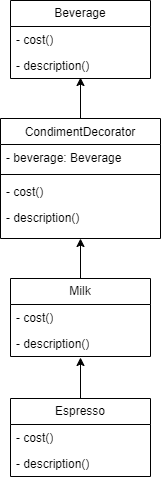

The diagram above was exported from draw.io. Its source (the exported page's mxGraphModel, read from the mxfile embedded in the PNG):
<mxGraphModel dx="1434" dy="772" grid="1" gridSize="10" guides="1" tooltips="1" connect="1" arrows="1" fold="1" page="1" pageScale="1" pageWidth="827" pageHeight="1169" math="0" shadow="0">
  <root>
    <mxCell id="WIyWlLk6GJQsqaUBKTNV-0" />
    <mxCell id="WIyWlLk6GJQsqaUBKTNV-1" parent="WIyWlLk6GJQsqaUBKTNV-0" />
    <mxCell id="zkfFHV4jXpPFQw0GAbJ--17" value="CondimentDecorator" style="swimlane;fontStyle=0;align=center;verticalAlign=top;childLayout=stackLayout;horizontal=1;startSize=26;horizontalStack=0;resizeParent=1;resizeLast=0;collapsible=1;marginBottom=0;rounded=0;shadow=0;strokeWidth=1;" parent="WIyWlLk6GJQsqaUBKTNV-1" vertex="1">
      <mxGeometry x="270" y="160" width="160" height="120" as="geometry">
        <mxRectangle x="550" y="140" width="160" height="26" as="alternateBounds" />
      </mxGeometry>
    </mxCell>
    <mxCell id="zkfFHV4jXpPFQw0GAbJ--18" value="- beverage: Beverage" style="text;align=left;verticalAlign=top;spacingLeft=4;spacingRight=4;overflow=hidden;rotatable=0;points=[[0,0.5],[1,0.5]];portConstraint=eastwest;" parent="zkfFHV4jXpPFQw0GAbJ--17" vertex="1">
      <mxGeometry y="26" width="160" height="26" as="geometry" />
    </mxCell>
    <mxCell id="zkfFHV4jXpPFQw0GAbJ--23" value="" style="line;html=1;strokeWidth=1;align=left;verticalAlign=middle;spacingTop=-1;spacingLeft=3;spacingRight=3;rotatable=0;labelPosition=right;points=[];portConstraint=eastwest;" parent="zkfFHV4jXpPFQw0GAbJ--17" vertex="1">
      <mxGeometry y="52" width="160" height="8" as="geometry" />
    </mxCell>
    <mxCell id="zkfFHV4jXpPFQw0GAbJ--25" value="- cost()" style="text;align=left;verticalAlign=top;spacingLeft=4;spacingRight=4;overflow=hidden;rotatable=0;points=[[0,0.5],[1,0.5]];portConstraint=eastwest;" parent="zkfFHV4jXpPFQw0GAbJ--17" vertex="1">
      <mxGeometry y="60" width="160" height="26" as="geometry" />
    </mxCell>
    <mxCell id="ZI6D8wMLbEBffYpp1kr3-0" value="- description()" style="text;align=left;verticalAlign=top;spacingLeft=4;spacingRight=4;overflow=hidden;rotatable=0;points=[[0,0.5],[1,0.5]];portConstraint=eastwest;" vertex="1" parent="zkfFHV4jXpPFQw0GAbJ--17">
      <mxGeometry y="86" width="160" height="26" as="geometry" />
    </mxCell>
    <mxCell id="ZI6D8wMLbEBffYpp1kr3-1" value="Beverage" style="swimlane;fontStyle=0;childLayout=stackLayout;horizontal=1;startSize=26;fillColor=none;horizontalStack=0;resizeParent=1;resizeParentMax=0;resizeLast=0;collapsible=1;marginBottom=0;whiteSpace=wrap;html=1;" vertex="1" parent="WIyWlLk6GJQsqaUBKTNV-1">
      <mxGeometry x="280" y="42" width="140" height="78" as="geometry" />
    </mxCell>
    <mxCell id="ZI6D8wMLbEBffYpp1kr3-2" value="- cost()" style="text;strokeColor=none;fillColor=none;align=left;verticalAlign=top;spacingLeft=4;spacingRight=4;overflow=hidden;rotatable=0;points=[[0,0.5],[1,0.5]];portConstraint=eastwest;whiteSpace=wrap;html=1;" vertex="1" parent="ZI6D8wMLbEBffYpp1kr3-1">
      <mxGeometry y="26" width="140" height="26" as="geometry" />
    </mxCell>
    <mxCell id="ZI6D8wMLbEBffYpp1kr3-3" value="- description()" style="text;strokeColor=none;fillColor=none;align=left;verticalAlign=top;spacingLeft=4;spacingRight=4;overflow=hidden;rotatable=0;points=[[0,0.5],[1,0.5]];portConstraint=eastwest;whiteSpace=wrap;html=1;" vertex="1" parent="ZI6D8wMLbEBffYpp1kr3-1">
      <mxGeometry y="52" width="140" height="26" as="geometry" />
    </mxCell>
    <mxCell id="ZI6D8wMLbEBffYpp1kr3-13" style="edgeStyle=orthogonalEdgeStyle;rounded=0;orthogonalLoop=1;jettySize=auto;html=1;entryX=0.5;entryY=1;entryDx=0;entryDy=0;" edge="1" parent="WIyWlLk6GJQsqaUBKTNV-1" source="ZI6D8wMLbEBffYpp1kr3-5" target="zkfFHV4jXpPFQw0GAbJ--17">
      <mxGeometry relative="1" as="geometry" />
    </mxCell>
    <mxCell id="ZI6D8wMLbEBffYpp1kr3-5" value="Milk" style="swimlane;fontStyle=0;childLayout=stackLayout;horizontal=1;startSize=26;fillColor=none;horizontalStack=0;resizeParent=1;resizeParentMax=0;resizeLast=0;collapsible=1;marginBottom=0;whiteSpace=wrap;html=1;" vertex="1" parent="WIyWlLk6GJQsqaUBKTNV-1">
      <mxGeometry x="280" y="320" width="140" height="78" as="geometry" />
    </mxCell>
    <mxCell id="ZI6D8wMLbEBffYpp1kr3-6" value="- cost()" style="text;strokeColor=none;fillColor=none;align=left;verticalAlign=top;spacingLeft=4;spacingRight=4;overflow=hidden;rotatable=0;points=[[0,0.5],[1,0.5]];portConstraint=eastwest;whiteSpace=wrap;html=1;" vertex="1" parent="ZI6D8wMLbEBffYpp1kr3-5">
      <mxGeometry y="26" width="140" height="26" as="geometry" />
    </mxCell>
    <mxCell id="ZI6D8wMLbEBffYpp1kr3-7" value="- description()" style="text;strokeColor=none;fillColor=none;align=left;verticalAlign=top;spacingLeft=4;spacingRight=4;overflow=hidden;rotatable=0;points=[[0,0.5],[1,0.5]];portConstraint=eastwest;whiteSpace=wrap;html=1;" vertex="1" parent="ZI6D8wMLbEBffYpp1kr3-5">
      <mxGeometry y="52" width="140" height="26" as="geometry" />
    </mxCell>
    <mxCell id="ZI6D8wMLbEBffYpp1kr3-9" value="Espresso" style="swimlane;fontStyle=0;childLayout=stackLayout;horizontal=1;startSize=26;fillColor=none;horizontalStack=0;resizeParent=1;resizeParentMax=0;resizeLast=0;collapsible=1;marginBottom=0;whiteSpace=wrap;html=1;" vertex="1" parent="WIyWlLk6GJQsqaUBKTNV-1">
      <mxGeometry x="280" y="440" width="140" height="78" as="geometry" />
    </mxCell>
    <mxCell id="ZI6D8wMLbEBffYpp1kr3-10" value="- cost()" style="text;strokeColor=none;fillColor=none;align=left;verticalAlign=top;spacingLeft=4;spacingRight=4;overflow=hidden;rotatable=0;points=[[0,0.5],[1,0.5]];portConstraint=eastwest;whiteSpace=wrap;html=1;" vertex="1" parent="ZI6D8wMLbEBffYpp1kr3-9">
      <mxGeometry y="26" width="140" height="26" as="geometry" />
    </mxCell>
    <mxCell id="ZI6D8wMLbEBffYpp1kr3-11" value="- description()" style="text;strokeColor=none;fillColor=none;align=left;verticalAlign=top;spacingLeft=4;spacingRight=4;overflow=hidden;rotatable=0;points=[[0,0.5],[1,0.5]];portConstraint=eastwest;whiteSpace=wrap;html=1;" vertex="1" parent="ZI6D8wMLbEBffYpp1kr3-9">
      <mxGeometry y="52" width="140" height="26" as="geometry" />
    </mxCell>
    <mxCell id="ZI6D8wMLbEBffYpp1kr3-12" style="edgeStyle=orthogonalEdgeStyle;rounded=0;orthogonalLoop=1;jettySize=auto;html=1;entryX=0.5;entryY=1.038;entryDx=0;entryDy=0;entryPerimeter=0;" edge="1" parent="WIyWlLk6GJQsqaUBKTNV-1" source="ZI6D8wMLbEBffYpp1kr3-9" target="ZI6D8wMLbEBffYpp1kr3-7">
      <mxGeometry relative="1" as="geometry" />
    </mxCell>
    <mxCell id="ZI6D8wMLbEBffYpp1kr3-14" style="edgeStyle=orthogonalEdgeStyle;rounded=0;orthogonalLoop=1;jettySize=auto;html=1;entryX=0.5;entryY=0.962;entryDx=0;entryDy=0;entryPerimeter=0;" edge="1" parent="WIyWlLk6GJQsqaUBKTNV-1" source="zkfFHV4jXpPFQw0GAbJ--17" target="ZI6D8wMLbEBffYpp1kr3-3">
      <mxGeometry relative="1" as="geometry" />
    </mxCell>
  </root>
</mxGraphModel>